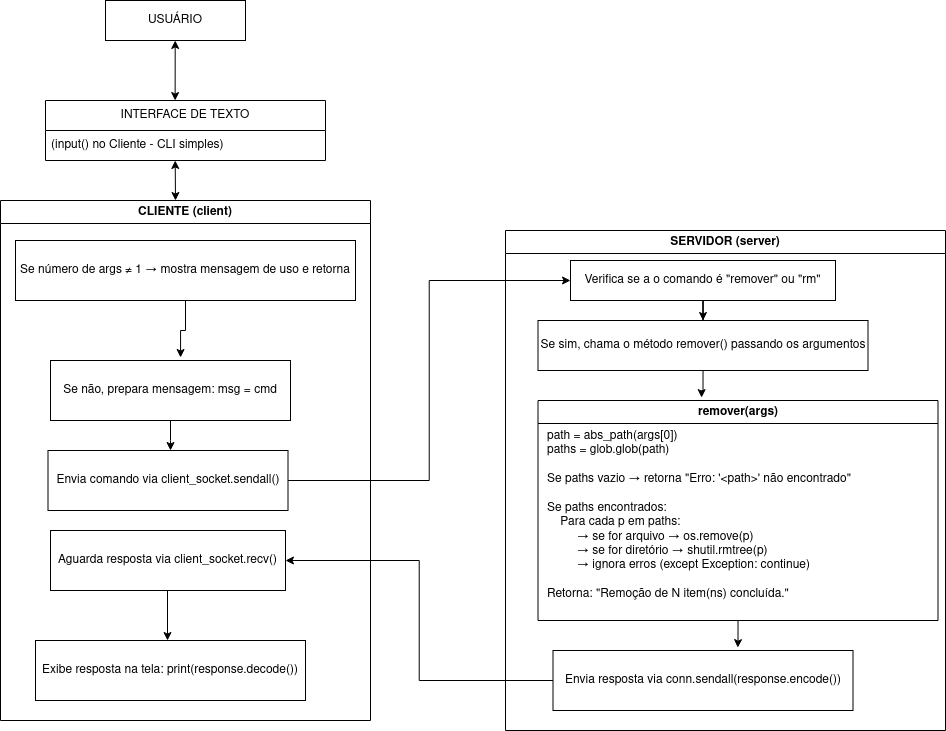

The diagram above was exported from draw.io. Its source (the exported page's mxGraphModel, read from the mxfile embedded in the PNG):
<mxGraphModel dx="1681" dy="879" grid="1" gridSize="10" guides="1" tooltips="1" connect="1" arrows="1" fold="1" page="1" pageScale="1" pageWidth="827" pageHeight="1169" math="0" shadow="0">
  <root>
    <mxCell id="0" />
    <mxCell id="1" parent="0" />
    <mxCell id="Xmlemj0Npx0sj9X3hHuP-1" value="USUÁRIO" style="rounded=0;whiteSpace=wrap;html=1;" vertex="1" parent="1">
      <mxGeometry x="120" y="50" width="140" height="40" as="geometry" />
    </mxCell>
    <mxCell id="Xmlemj0Npx0sj9X3hHuP-2" value="INTERFACE DE TEXTO" style="swimlane;fontStyle=0;childLayout=stackLayout;horizontal=1;startSize=30;horizontalStack=0;resizeParent=1;resizeParentMax=0;resizeLast=0;collapsible=1;marginBottom=0;whiteSpace=wrap;html=1;" vertex="1" parent="1">
      <mxGeometry x="60" y="150" width="280" height="60" as="geometry" />
    </mxCell>
    <mxCell id="Xmlemj0Npx0sj9X3hHuP-3" value="(input() no Cliente - CLI simples)" style="text;strokeColor=none;fillColor=none;align=left;verticalAlign=middle;spacingLeft=4;spacingRight=4;overflow=hidden;points=[[0,0.5],[1,0.5]];portConstraint=eastwest;rotatable=0;whiteSpace=wrap;html=1;" vertex="1" parent="Xmlemj0Npx0sj9X3hHuP-2">
      <mxGeometry y="30" width="280" height="30" as="geometry" />
    </mxCell>
    <mxCell id="Xmlemj0Npx0sj9X3hHuP-4" value="" style="endArrow=classic;startArrow=classic;html=1;rounded=0;entryX=0.061;entryY=1.031;entryDx=0;entryDy=0;entryPerimeter=0;exitX=0.463;exitY=0;exitDx=0;exitDy=0;exitPerimeter=0;" edge="1" parent="1" source="Xmlemj0Npx0sj9X3hHuP-2">
      <mxGeometry width="50" height="50" relative="1" as="geometry">
        <mxPoint x="189.71" y="128" as="sourcePoint" />
        <mxPoint x="189.71" y="90" as="targetPoint" />
      </mxGeometry>
    </mxCell>
    <mxCell id="Xmlemj0Npx0sj9X3hHuP-5" value="" style="endArrow=classic;startArrow=classic;html=1;rounded=0;entryX=0.061;entryY=1.031;entryDx=0;entryDy=0;entryPerimeter=0;" edge="1" parent="1">
      <mxGeometry width="50" height="50" relative="1" as="geometry">
        <mxPoint x="190" y="250" as="sourcePoint" />
        <mxPoint x="189.71" y="210" as="targetPoint" />
      </mxGeometry>
    </mxCell>
    <mxCell id="Xmlemj0Npx0sj9X3hHuP-6" value="CLIENTE (client)" style="swimlane;whiteSpace=wrap;html=1;" vertex="1" parent="1">
      <mxGeometry x="15" y="250" width="370" height="520" as="geometry" />
    </mxCell>
    <mxCell id="Xmlemj0Npx0sj9X3hHuP-7" value="Se não, prepara mensagem: msg = cmd" style="whiteSpace=wrap;html=1;" vertex="1" parent="Xmlemj0Npx0sj9X3hHuP-6">
      <mxGeometry x="50" y="160" width="240" height="60" as="geometry" />
    </mxCell>
    <mxCell id="Xmlemj0Npx0sj9X3hHuP-8" value="Envia comando via client_socket.sendall()" style="whiteSpace=wrap;html=1;" vertex="1" parent="Xmlemj0Npx0sj9X3hHuP-6">
      <mxGeometry x="47.5" y="250" width="240" height="60" as="geometry" />
    </mxCell>
    <mxCell id="Xmlemj0Npx0sj9X3hHuP-9" value="Aguarda resposta via client_socket.recv()" style="whiteSpace=wrap;html=1;" vertex="1" parent="Xmlemj0Npx0sj9X3hHuP-6">
      <mxGeometry x="50" y="330" width="235" height="60" as="geometry" />
    </mxCell>
    <mxCell id="Xmlemj0Npx0sj9X3hHuP-10" value="Exibe resposta na tela: print(response.decode())" style="whiteSpace=wrap;html=1;" vertex="1" parent="Xmlemj0Npx0sj9X3hHuP-6">
      <mxGeometry x="35" y="440" width="270" height="60" as="geometry" />
    </mxCell>
    <mxCell id="Xmlemj0Npx0sj9X3hHuP-11" style="edgeStyle=orthogonalEdgeStyle;rounded=0;orthogonalLoop=1;jettySize=auto;html=1;" edge="1" parent="Xmlemj0Npx0sj9X3hHuP-6" source="Xmlemj0Npx0sj9X3hHuP-9">
      <mxGeometry relative="1" as="geometry">
        <mxPoint x="167" y="440" as="targetPoint" />
      </mxGeometry>
    </mxCell>
    <mxCell id="Xmlemj0Npx0sj9X3hHuP-12" style="edgeStyle=orthogonalEdgeStyle;rounded=0;orthogonalLoop=1;jettySize=auto;html=1;" edge="1" parent="Xmlemj0Npx0sj9X3hHuP-6" source="Xmlemj0Npx0sj9X3hHuP-7">
      <mxGeometry relative="1" as="geometry">
        <mxPoint x="170" y="250" as="targetPoint" />
      </mxGeometry>
    </mxCell>
    <mxCell id="Xmlemj0Npx0sj9X3hHuP-24" value="Se número de args ≠ 1 → mostra mensagem de uso e retorna" style="whiteSpace=wrap;html=1;" vertex="1" parent="Xmlemj0Npx0sj9X3hHuP-6">
      <mxGeometry x="15" y="40" width="340" height="60" as="geometry" />
    </mxCell>
    <mxCell id="Xmlemj0Npx0sj9X3hHuP-27" style="edgeStyle=orthogonalEdgeStyle;rounded=0;orthogonalLoop=1;jettySize=auto;html=1;entryX=0.542;entryY=-0.05;entryDx=0;entryDy=0;entryPerimeter=0;" edge="1" parent="Xmlemj0Npx0sj9X3hHuP-6" source="Xmlemj0Npx0sj9X3hHuP-24" target="Xmlemj0Npx0sj9X3hHuP-7">
      <mxGeometry relative="1" as="geometry" />
    </mxCell>
    <mxCell id="Xmlemj0Npx0sj9X3hHuP-13" value="SERVIDOR (server)" style="swimlane;whiteSpace=wrap;html=1;" vertex="1" parent="1">
      <mxGeometry x="520" y="280" width="440" height="500" as="geometry" />
    </mxCell>
    <mxCell id="Xmlemj0Npx0sj9X3hHuP-28" style="edgeStyle=orthogonalEdgeStyle;rounded=0;orthogonalLoop=1;jettySize=auto;html=1;entryX=0.5;entryY=0;entryDx=0;entryDy=0;" edge="1" parent="Xmlemj0Npx0sj9X3hHuP-13" source="Xmlemj0Npx0sj9X3hHuP-15" target="Xmlemj0Npx0sj9X3hHuP-17">
      <mxGeometry relative="1" as="geometry" />
    </mxCell>
    <mxCell id="Xmlemj0Npx0sj9X3hHuP-15" value="Verifica se a o comando é &quot;remover&quot; ou &quot;rm&quot;" style="whiteSpace=wrap;html=1;" vertex="1" parent="Xmlemj0Npx0sj9X3hHuP-13">
      <mxGeometry x="65" y="30" width="265" height="40" as="geometry" />
    </mxCell>
    <mxCell id="Xmlemj0Npx0sj9X3hHuP-17" value="&lt;div&gt;Se sim, chama o método remover() passando os argumentos&lt;/div&gt;" style="whiteSpace=wrap;html=1;" vertex="1" parent="Xmlemj0Npx0sj9X3hHuP-13">
      <mxGeometry x="32.5" y="90" width="330" height="50" as="geometry" />
    </mxCell>
    <mxCell id="Xmlemj0Npx0sj9X3hHuP-18" value="remover(args)" style="swimlane;whiteSpace=wrap;html=1;" vertex="1" parent="Xmlemj0Npx0sj9X3hHuP-13">
      <mxGeometry x="32.5" y="170" width="400" height="220" as="geometry" />
    </mxCell>
    <mxCell id="Xmlemj0Npx0sj9X3hHuP-19" value="path = abs_path(args[0])&amp;nbsp;&amp;nbsp;&amp;nbsp;&amp;nbsp;&amp;nbsp;&amp;nbsp;&amp;nbsp;&amp;nbsp;&amp;nbsp;&amp;nbsp;&amp;nbsp;&amp;nbsp;&amp;nbsp;&amp;nbsp;&amp;nbsp;&amp;nbsp;&amp;nbsp;&amp;nbsp;&amp;nbsp;&amp;nbsp;&amp;nbsp;&amp;nbsp;&amp;nbsp;&amp;nbsp;&amp;nbsp;&amp;nbsp;&amp;nbsp;&amp;nbsp;&amp;nbsp;&amp;nbsp;&amp;nbsp;&amp;nbsp;&amp;nbsp; &lt;br&gt;paths = glob.glob(path)&amp;nbsp;&amp;nbsp;&amp;nbsp;&amp;nbsp;&amp;nbsp;&amp;nbsp;&amp;nbsp;&amp;nbsp;&amp;nbsp;&amp;nbsp;&amp;nbsp;&amp;nbsp;&amp;nbsp;&amp;nbsp;&amp;nbsp;&amp;nbsp;&amp;nbsp;&amp;nbsp;&amp;nbsp;&amp;nbsp;&amp;nbsp;&amp;nbsp;&amp;nbsp;&amp;nbsp;&amp;nbsp;&amp;nbsp;&amp;nbsp;&amp;nbsp;&amp;nbsp;&amp;nbsp;&amp;nbsp;&amp;nbsp;&amp;nbsp;&amp;nbsp; &lt;br&gt;&amp;nbsp;&amp;nbsp;&amp;nbsp;&amp;nbsp;&amp;nbsp;&amp;nbsp;&amp;nbsp;&amp;nbsp;&amp;nbsp;&amp;nbsp;&amp;nbsp;&amp;nbsp;&amp;nbsp;&amp;nbsp;&amp;nbsp;&amp;nbsp;&amp;nbsp;&amp;nbsp;&amp;nbsp;&amp;nbsp;&amp;nbsp;&amp;nbsp;&amp;nbsp;&amp;nbsp;&amp;nbsp;&amp;nbsp;&amp;nbsp;&amp;nbsp;&amp;nbsp;&amp;nbsp;&amp;nbsp;&amp;nbsp;&amp;nbsp;&amp;nbsp;&amp;nbsp;&amp;nbsp;&amp;nbsp;&amp;nbsp;&amp;nbsp;&amp;nbsp;&amp;nbsp;&amp;nbsp;&amp;nbsp;&amp;nbsp;&amp;nbsp;&amp;nbsp;&amp;nbsp;&amp;nbsp;&amp;nbsp;&amp;nbsp;&amp;nbsp;&amp;nbsp;&amp;nbsp;&amp;nbsp;&amp;nbsp; &lt;br&gt;Se paths vazio → retorna &quot;Erro: '&amp;lt;path&amp;gt;' não encontrado&quot;&amp;nbsp;&amp;nbsp; &lt;br&gt;&amp;nbsp;&amp;nbsp;&amp;nbsp;&amp;nbsp;&amp;nbsp;&amp;nbsp;&amp;nbsp;&amp;nbsp;&amp;nbsp;&amp;nbsp;&amp;nbsp;&amp;nbsp;&amp;nbsp;&amp;nbsp;&amp;nbsp;&amp;nbsp;&amp;nbsp;&amp;nbsp;&amp;nbsp;&amp;nbsp;&amp;nbsp;&amp;nbsp;&amp;nbsp;&amp;nbsp;&amp;nbsp;&amp;nbsp;&amp;nbsp;&amp;nbsp;&amp;nbsp;&amp;nbsp;&amp;nbsp;&amp;nbsp;&amp;nbsp;&amp;nbsp;&amp;nbsp;&amp;nbsp;&amp;nbsp;&amp;nbsp;&amp;nbsp;&amp;nbsp;&amp;nbsp;&amp;nbsp;&amp;nbsp;&amp;nbsp;&amp;nbsp;&amp;nbsp;&amp;nbsp;&amp;nbsp;&amp;nbsp;&amp;nbsp;&amp;nbsp;&amp;nbsp;&amp;nbsp;&amp;nbsp;&amp;nbsp;&amp;nbsp;&amp;nbsp;&amp;nbsp;&amp;nbsp; &lt;br&gt;Se paths encontrados:&amp;nbsp;&amp;nbsp;&amp;nbsp;&amp;nbsp;&amp;nbsp;&amp;nbsp;&amp;nbsp;&amp;nbsp;&amp;nbsp;&amp;nbsp;&amp;nbsp;&amp;nbsp;&amp;nbsp;&amp;nbsp;&amp;nbsp;&amp;nbsp;&amp;nbsp;&amp;nbsp;&amp;nbsp;&amp;nbsp;&amp;nbsp;&amp;nbsp;&amp;nbsp;&amp;nbsp;&amp;nbsp;&amp;nbsp;&amp;nbsp;&amp;nbsp;&amp;nbsp;&amp;nbsp;&amp;nbsp;&amp;nbsp;&amp;nbsp;&amp;nbsp;&amp;nbsp;&amp;nbsp;&amp;nbsp; &lt;br&gt;&amp;nbsp;&amp;nbsp;&amp;nbsp; Para cada p em paths:&amp;nbsp;&amp;nbsp;&amp;nbsp;&amp;nbsp;&amp;nbsp;&amp;nbsp;&amp;nbsp;&amp;nbsp;&amp;nbsp;&amp;nbsp;&amp;nbsp;&amp;nbsp;&amp;nbsp;&amp;nbsp;&amp;nbsp;&amp;nbsp;&amp;nbsp;&amp;nbsp;&amp;nbsp;&amp;nbsp;&amp;nbsp;&amp;nbsp;&amp;nbsp;&amp;nbsp;&amp;nbsp;&amp;nbsp;&amp;nbsp;&amp;nbsp;&amp;nbsp;&amp;nbsp;&amp;nbsp;&amp;nbsp;&amp;nbsp;&amp;nbsp; &lt;br&gt;&amp;nbsp; &amp;nbsp; &amp;nbsp; &amp;nbsp;&amp;nbsp; → se for arquivo → os.remove(p)&amp;nbsp;&amp;nbsp;&amp;nbsp;&amp;nbsp;&amp;nbsp;&amp;nbsp;&amp;nbsp;&amp;nbsp;&amp;nbsp;&amp;nbsp;&amp;nbsp;&amp;nbsp;&amp;nbsp;&amp;nbsp;&amp;nbsp;&amp;nbsp;&amp;nbsp;&amp;nbsp;&amp;nbsp;&amp;nbsp;&amp;nbsp;&amp;nbsp;&amp;nbsp; &lt;br&gt;&amp;nbsp; &amp;nbsp;&amp;nbsp; &amp;nbsp;&amp;nbsp;&amp;nbsp; → se for diretório → shutil.rmtree(p)&amp;nbsp;&amp;nbsp;&amp;nbsp;&amp;nbsp;&amp;nbsp;&amp;nbsp;&amp;nbsp;&amp;nbsp;&amp;nbsp;&amp;nbsp;&amp;nbsp;&amp;nbsp;&amp;nbsp;&amp;nbsp;&amp;nbsp;&amp;nbsp;&amp;nbsp; &lt;br&gt;&amp;nbsp; &amp;nbsp;&amp;nbsp; &amp;nbsp;&amp;nbsp;&amp;nbsp; → ignora erros (except Exception: continue)&amp;nbsp;&amp;nbsp;&amp;nbsp;&amp;nbsp;&amp;nbsp;&amp;nbsp;&amp;nbsp;&amp;nbsp;&amp;nbsp;&amp;nbsp; &lt;br&gt;&amp;nbsp;&amp;nbsp;&amp;nbsp;&amp;nbsp;&amp;nbsp;&amp;nbsp;&amp;nbsp;&amp;nbsp;&amp;nbsp;&amp;nbsp;&amp;nbsp;&amp;nbsp;&amp;nbsp;&amp;nbsp;&amp;nbsp;&amp;nbsp;&amp;nbsp;&amp;nbsp;&amp;nbsp;&amp;nbsp;&amp;nbsp;&amp;nbsp;&amp;nbsp;&amp;nbsp;&amp;nbsp;&amp;nbsp;&amp;nbsp;&amp;nbsp;&amp;nbsp;&amp;nbsp;&amp;nbsp;&amp;nbsp;&amp;nbsp;&amp;nbsp;&amp;nbsp;&amp;nbsp;&amp;nbsp;&amp;nbsp;&amp;nbsp;&amp;nbsp;&amp;nbsp;&amp;nbsp;&amp;nbsp;&amp;nbsp;&amp;nbsp;&amp;nbsp;&amp;nbsp;&amp;nbsp;&amp;nbsp;&amp;nbsp;&amp;nbsp;&amp;nbsp;&amp;nbsp;&amp;nbsp;&amp;nbsp;&amp;nbsp;&amp;nbsp;&amp;nbsp;&amp;nbsp;&amp;nbsp; &lt;br&gt;Retorna: &quot;Remoção de N item(ns) concluída.&quot;" style="text;html=1;align=left;verticalAlign=middle;resizable=0;points=[];autosize=1;strokeColor=none;fillColor=none;" vertex="1" parent="Xmlemj0Npx0sj9X3hHuP-18">
      <mxGeometry x="7.5" y="20" width="330" height="190" as="geometry" />
    </mxCell>
    <mxCell id="Xmlemj0Npx0sj9X3hHuP-20" value="Envia resposta via conn.sendall(response.encode())" style="whiteSpace=wrap;html=1;" vertex="1" parent="Xmlemj0Npx0sj9X3hHuP-13">
      <mxGeometry x="47.5" y="420" width="300" height="60" as="geometry" />
    </mxCell>
    <mxCell id="Xmlemj0Npx0sj9X3hHuP-29" style="edgeStyle=orthogonalEdgeStyle;rounded=0;orthogonalLoop=1;jettySize=auto;html=1;entryX=0.409;entryY=-0.013;entryDx=0;entryDy=0;entryPerimeter=0;" edge="1" parent="Xmlemj0Npx0sj9X3hHuP-13" source="Xmlemj0Npx0sj9X3hHuP-17" target="Xmlemj0Npx0sj9X3hHuP-18">
      <mxGeometry relative="1" as="geometry" />
    </mxCell>
    <mxCell id="Xmlemj0Npx0sj9X3hHuP-30" style="edgeStyle=orthogonalEdgeStyle;rounded=0;orthogonalLoop=1;jettySize=auto;html=1;entryX=0.616;entryY=-0.048;entryDx=0;entryDy=0;entryPerimeter=0;" edge="1" parent="Xmlemj0Npx0sj9X3hHuP-13" source="Xmlemj0Npx0sj9X3hHuP-18" target="Xmlemj0Npx0sj9X3hHuP-20">
      <mxGeometry relative="1" as="geometry" />
    </mxCell>
    <mxCell id="Xmlemj0Npx0sj9X3hHuP-22" style="edgeStyle=orthogonalEdgeStyle;rounded=0;orthogonalLoop=1;jettySize=auto;html=1;entryX=0;entryY=0.5;entryDx=0;entryDy=0;" edge="1" parent="1" source="Xmlemj0Npx0sj9X3hHuP-8" target="Xmlemj0Npx0sj9X3hHuP-15">
      <mxGeometry relative="1" as="geometry" />
    </mxCell>
    <mxCell id="Xmlemj0Npx0sj9X3hHuP-23" style="edgeStyle=orthogonalEdgeStyle;rounded=0;orthogonalLoop=1;jettySize=auto;html=1;entryX=1;entryY=0.5;entryDx=0;entryDy=0;" edge="1" parent="1" source="Xmlemj0Npx0sj9X3hHuP-20" target="Xmlemj0Npx0sj9X3hHuP-9">
      <mxGeometry relative="1" as="geometry" />
    </mxCell>
  </root>
</mxGraphModel>